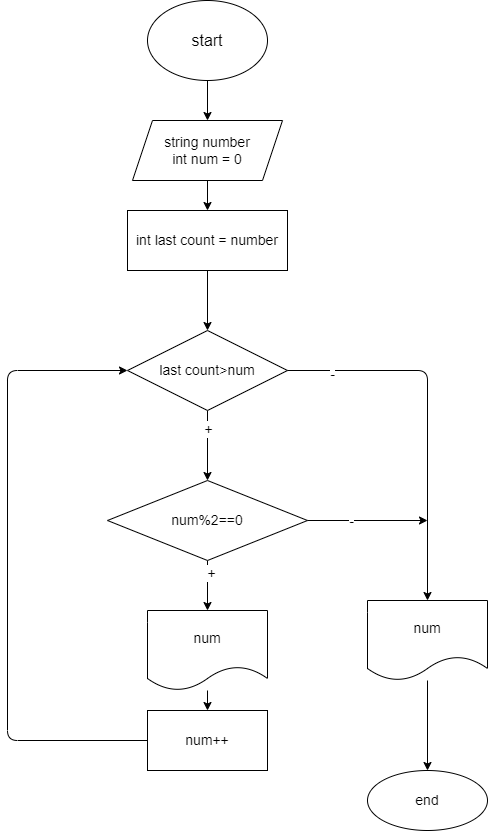

The diagram above was exported from draw.io. Its source (the exported page's mxGraphModel, read from the mxfile embedded in the PNG):
<mxGraphModel dx="798" dy="388" grid="1" gridSize="10" guides="1" tooltips="1" connect="1" arrows="1" fold="1" page="1" pageScale="1" pageWidth="827" pageHeight="1169" math="0" shadow="0">
  <root>
    <mxCell id="0" />
    <mxCell id="1" parent="0" />
    <mxCell id="4" value="" style="edgeStyle=none;html=1;fontSize=14;" edge="1" parent="1" source="2" target="3">
      <mxGeometry relative="1" as="geometry" />
    </mxCell>
    <mxCell id="2" value="&lt;font size=&quot;3&quot;&gt;start&lt;br&gt;&lt;/font&gt;" style="ellipse;whiteSpace=wrap;html=1;" vertex="1" parent="1">
      <mxGeometry x="300" width="120" height="80" as="geometry" />
    </mxCell>
    <mxCell id="6" value="" style="edgeStyle=none;html=1;fontSize=14;" edge="1" parent="1" source="3" target="5">
      <mxGeometry relative="1" as="geometry" />
    </mxCell>
    <mxCell id="3" value="string number&lt;br&gt;int num = 0" style="shape=parallelogram;perimeter=parallelogramPerimeter;whiteSpace=wrap;html=1;fixedSize=1;fontSize=14;" vertex="1" parent="1">
      <mxGeometry x="285" y="120" width="150" height="60" as="geometry" />
    </mxCell>
    <mxCell id="8" value="" style="edgeStyle=none;html=1;fontSize=14;" edge="1" parent="1" source="5" target="7">
      <mxGeometry relative="1" as="geometry" />
    </mxCell>
    <mxCell id="5" value="int last count = number" style="whiteSpace=wrap;html=1;fontSize=14;" vertex="1" parent="1">
      <mxGeometry x="280" y="210" width="160" height="60" as="geometry" />
    </mxCell>
    <mxCell id="10" value="" style="edgeStyle=none;html=1;fontSize=14;" edge="1" parent="1" source="7" target="9">
      <mxGeometry relative="1" as="geometry" />
    </mxCell>
    <mxCell id="23" value="+" style="edgeLabel;html=1;align=center;verticalAlign=middle;resizable=0;points=[];fontSize=14;" vertex="1" connectable="0" parent="10">
      <mxGeometry x="-0.4856" relative="1" as="geometry">
        <mxPoint as="offset" />
      </mxGeometry>
    </mxCell>
    <mxCell id="7" value="last count&amp;gt;num" style="rhombus;whiteSpace=wrap;html=1;fontSize=14;" vertex="1" parent="1">
      <mxGeometry x="280" y="330" width="160" height="80" as="geometry" />
    </mxCell>
    <mxCell id="12" value="" style="edgeStyle=none;html=1;fontSize=14;" edge="1" parent="1" source="9" target="11">
      <mxGeometry relative="1" as="geometry" />
    </mxCell>
    <mxCell id="24" value="+" style="edgeLabel;html=1;align=center;verticalAlign=middle;resizable=0;points=[];fontSize=14;" vertex="1" connectable="0" parent="12">
      <mxGeometry x="-0.5199" y="3" relative="1" as="geometry">
        <mxPoint as="offset" />
      </mxGeometry>
    </mxCell>
    <mxCell id="9" value="num%2==0" style="rhombus;whiteSpace=wrap;html=1;fontSize=14;" vertex="1" parent="1">
      <mxGeometry x="260" y="480" width="200" height="80" as="geometry" />
    </mxCell>
    <mxCell id="14" value="" style="edgeStyle=none;html=1;fontSize=14;" edge="1" parent="1" source="11" target="13">
      <mxGeometry relative="1" as="geometry" />
    </mxCell>
    <mxCell id="11" value="num" style="shape=document;whiteSpace=wrap;html=1;boundedLbl=1;fontSize=14;" vertex="1" parent="1">
      <mxGeometry x="300" y="610" width="120" height="80" as="geometry" />
    </mxCell>
    <mxCell id="13" value="num++" style="whiteSpace=wrap;html=1;fontSize=14;" vertex="1" parent="1">
      <mxGeometry x="300" y="710" width="120" height="60" as="geometry" />
    </mxCell>
    <mxCell id="17" value="" style="endArrow=classic;html=1;fontSize=14;exitX=0;exitY=0.5;exitDx=0;exitDy=0;entryX=0;entryY=0.5;entryDx=0;entryDy=0;" edge="1" parent="1" source="13" target="7">
      <mxGeometry width="50" height="50" relative="1" as="geometry">
        <mxPoint x="210" y="780" as="sourcePoint" />
        <mxPoint x="170" y="630" as="targetPoint" />
        <Array as="points">
          <mxPoint x="160" y="740" />
          <mxPoint x="160" y="370" />
        </Array>
      </mxGeometry>
    </mxCell>
    <mxCell id="22" value="" style="edgeStyle=none;html=1;fontSize=14;" edge="1" parent="1" source="18" target="21">
      <mxGeometry relative="1" as="geometry" />
    </mxCell>
    <mxCell id="18" value="num" style="shape=document;whiteSpace=wrap;html=1;boundedLbl=1;fontSize=14;" vertex="1" parent="1">
      <mxGeometry x="520" y="600" width="120" height="80" as="geometry" />
    </mxCell>
    <mxCell id="19" value="" style="endArrow=classic;html=1;fontSize=14;entryX=0.5;entryY=0;entryDx=0;entryDy=0;exitX=1;exitY=0.5;exitDx=0;exitDy=0;" edge="1" parent="1" source="7" target="18">
      <mxGeometry width="50" height="50" relative="1" as="geometry">
        <mxPoint x="600" y="540" as="sourcePoint" />
        <mxPoint x="650" y="490" as="targetPoint" />
        <Array as="points">
          <mxPoint x="580" y="370" />
        </Array>
      </mxGeometry>
    </mxCell>
    <mxCell id="26" value="-" style="edgeLabel;html=1;align=center;verticalAlign=middle;resizable=0;points=[];fontSize=14;" vertex="1" connectable="0" parent="19">
      <mxGeometry x="-0.764" y="-3" relative="1" as="geometry">
        <mxPoint as="offset" />
      </mxGeometry>
    </mxCell>
    <mxCell id="20" value="" style="endArrow=classic;html=1;fontSize=14;exitX=1;exitY=0.5;exitDx=0;exitDy=0;" edge="1" parent="1" source="9">
      <mxGeometry width="50" height="50" relative="1" as="geometry">
        <mxPoint x="500" y="550" as="sourcePoint" />
        <mxPoint x="580" y="520" as="targetPoint" />
      </mxGeometry>
    </mxCell>
    <mxCell id="25" value="-" style="edgeLabel;html=1;align=center;verticalAlign=middle;resizable=0;points=[];fontSize=14;" vertex="1" connectable="0" parent="20">
      <mxGeometry x="-0.2888" relative="1" as="geometry">
        <mxPoint as="offset" />
      </mxGeometry>
    </mxCell>
    <mxCell id="21" value="end" style="ellipse;whiteSpace=wrap;html=1;fontSize=14;" vertex="1" parent="1">
      <mxGeometry x="520" y="770" width="120" height="60" as="geometry" />
    </mxCell>
  </root>
</mxGraphModel>